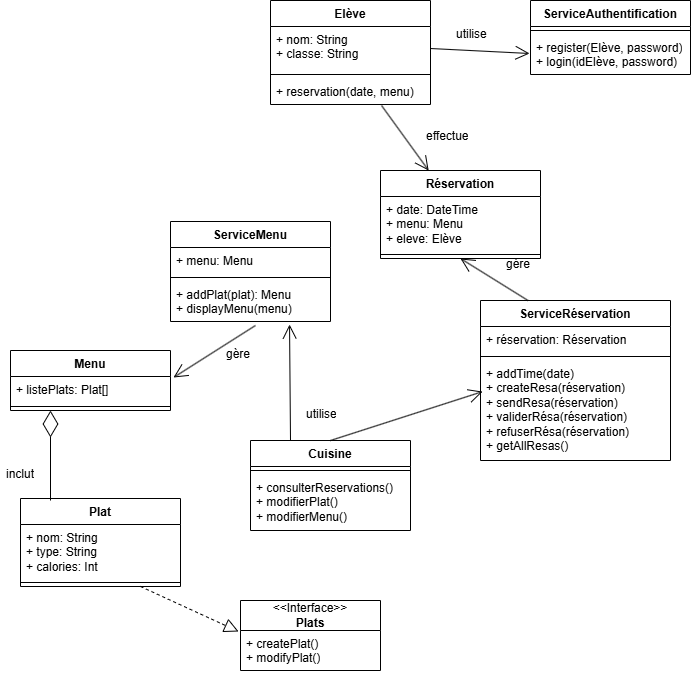

The diagram above was exported from draw.io. Its source (the exported page's mxGraphModel, read from the mxfile embedded in the PNG):
<mxGraphModel dx="1665" dy="751" grid="1" gridSize="10" guides="1" tooltips="1" connect="1" arrows="1" fold="1" page="1" pageScale="1" pageWidth="827" pageHeight="1169" math="0" shadow="0">
  <root>
    <mxCell id="0" />
    <mxCell id="1" parent="0" />
    <mxCell id="wubV2IlPwi00TY2Hu6-c-1" value="Elève" style="swimlane;fontStyle=1;align=center;verticalAlign=top;childLayout=stackLayout;horizontal=1;startSize=26;horizontalStack=0;resizeParent=1;resizeParentMax=0;resizeLast=0;collapsible=1;marginBottom=0;whiteSpace=wrap;html=1;" vertex="1" parent="1">
      <mxGeometry x="320" y="30" width="160" height="104" as="geometry" />
    </mxCell>
    <mxCell id="wubV2IlPwi00TY2Hu6-c-2" value="+ nom: String&lt;div&gt;+ classe: String&lt;br&gt;&lt;/div&gt;" style="text;strokeColor=none;fillColor=none;align=left;verticalAlign=top;spacingLeft=4;spacingRight=4;overflow=hidden;rotatable=0;points=[[0,0.5],[1,0.5]];portConstraint=eastwest;whiteSpace=wrap;html=1;" vertex="1" parent="wubV2IlPwi00TY2Hu6-c-1">
      <mxGeometry y="26" width="160" height="44" as="geometry" />
    </mxCell>
    <mxCell id="wubV2IlPwi00TY2Hu6-c-3" value="" style="line;strokeWidth=1;fillColor=none;align=left;verticalAlign=middle;spacingTop=-1;spacingLeft=3;spacingRight=3;rotatable=0;labelPosition=right;points=[];portConstraint=eastwest;strokeColor=inherit;" vertex="1" parent="wubV2IlPwi00TY2Hu6-c-1">
      <mxGeometry y="70" width="160" height="8" as="geometry" />
    </mxCell>
    <mxCell id="wubV2IlPwi00TY2Hu6-c-4" value="+ reservation(date, menu)" style="text;strokeColor=none;fillColor=none;align=left;verticalAlign=top;spacingLeft=4;spacingRight=4;overflow=hidden;rotatable=0;points=[[0,0.5],[1,0.5]];portConstraint=eastwest;whiteSpace=wrap;html=1;" vertex="1" parent="wubV2IlPwi00TY2Hu6-c-1">
      <mxGeometry y="78" width="160" height="26" as="geometry" />
    </mxCell>
    <mxCell id="wubV2IlPwi00TY2Hu6-c-5" value="Plat" style="swimlane;fontStyle=1;align=center;verticalAlign=top;childLayout=stackLayout;horizontal=1;startSize=26;horizontalStack=0;resizeParent=1;resizeParentMax=0;resizeLast=0;collapsible=1;marginBottom=0;whiteSpace=wrap;html=1;" vertex="1" parent="1">
      <mxGeometry x="70" y="528" width="160" height="88" as="geometry" />
    </mxCell>
    <mxCell id="wubV2IlPwi00TY2Hu6-c-6" value="+ nom: String&lt;br&gt;+ type: String&lt;br&gt;&lt;div&gt;+ calories: Int&lt;/div&gt;" style="text;strokeColor=none;fillColor=none;align=left;verticalAlign=top;spacingLeft=4;spacingRight=4;overflow=hidden;rotatable=0;points=[[0,0.5],[1,0.5]];portConstraint=eastwest;whiteSpace=wrap;html=1;" vertex="1" parent="wubV2IlPwi00TY2Hu6-c-5">
      <mxGeometry y="26" width="160" height="54" as="geometry" />
    </mxCell>
    <mxCell id="wubV2IlPwi00TY2Hu6-c-7" value="" style="line;strokeWidth=1;fillColor=none;align=left;verticalAlign=middle;spacingTop=-1;spacingLeft=3;spacingRight=3;rotatable=0;labelPosition=right;points=[];portConstraint=eastwest;strokeColor=inherit;" vertex="1" parent="wubV2IlPwi00TY2Hu6-c-5">
      <mxGeometry y="80" width="160" height="8" as="geometry" />
    </mxCell>
    <mxCell id="wubV2IlPwi00TY2Hu6-c-9" value="Menu" style="swimlane;fontStyle=1;align=center;verticalAlign=top;childLayout=stackLayout;horizontal=1;startSize=26;horizontalStack=0;resizeParent=1;resizeParentMax=0;resizeLast=0;collapsible=1;marginBottom=0;whiteSpace=wrap;html=1;" vertex="1" parent="1">
      <mxGeometry x="60" y="380" width="160" height="60" as="geometry" />
    </mxCell>
    <mxCell id="wubV2IlPwi00TY2Hu6-c-10" value="+ listePlats: Plat[]" style="text;strokeColor=none;fillColor=none;align=left;verticalAlign=top;spacingLeft=4;spacingRight=4;overflow=hidden;rotatable=0;points=[[0,0.5],[1,0.5]];portConstraint=eastwest;whiteSpace=wrap;html=1;" vertex="1" parent="wubV2IlPwi00TY2Hu6-c-9">
      <mxGeometry y="26" width="160" height="26" as="geometry" />
    </mxCell>
    <mxCell id="wubV2IlPwi00TY2Hu6-c-11" value="" style="line;strokeWidth=1;fillColor=none;align=left;verticalAlign=middle;spacingTop=-1;spacingLeft=3;spacingRight=3;rotatable=0;labelPosition=right;points=[];portConstraint=eastwest;strokeColor=inherit;" vertex="1" parent="wubV2IlPwi00TY2Hu6-c-9">
      <mxGeometry y="52" width="160" height="8" as="geometry" />
    </mxCell>
    <mxCell id="wubV2IlPwi00TY2Hu6-c-13" value="Réservation" style="swimlane;fontStyle=1;align=center;verticalAlign=top;childLayout=stackLayout;horizontal=1;startSize=26;horizontalStack=0;resizeParent=1;resizeParentMax=0;resizeLast=0;collapsible=1;marginBottom=0;whiteSpace=wrap;html=1;" vertex="1" parent="1">
      <mxGeometry x="430" y="200" width="160" height="88" as="geometry" />
    </mxCell>
    <mxCell id="wubV2IlPwi00TY2Hu6-c-14" value="+ date: DateTime&lt;div&gt;+ menu: Menu&lt;/div&gt;&lt;div&gt;+ eleve: Elève&lt;/div&gt;" style="text;strokeColor=none;fillColor=none;align=left;verticalAlign=top;spacingLeft=4;spacingRight=4;overflow=hidden;rotatable=0;points=[[0,0.5],[1,0.5]];portConstraint=eastwest;whiteSpace=wrap;html=1;" vertex="1" parent="wubV2IlPwi00TY2Hu6-c-13">
      <mxGeometry y="26" width="160" height="54" as="geometry" />
    </mxCell>
    <mxCell id="wubV2IlPwi00TY2Hu6-c-15" value="" style="line;strokeWidth=1;fillColor=none;align=left;verticalAlign=middle;spacingTop=-1;spacingLeft=3;spacingRight=3;rotatable=0;labelPosition=right;points=[];portConstraint=eastwest;strokeColor=inherit;" vertex="1" parent="wubV2IlPwi00TY2Hu6-c-13">
      <mxGeometry y="80" width="160" height="8" as="geometry" />
    </mxCell>
    <mxCell id="wubV2IlPwi00TY2Hu6-c-17" value="Cuisine" style="swimlane;fontStyle=1;align=center;verticalAlign=top;childLayout=stackLayout;horizontal=1;startSize=26;horizontalStack=0;resizeParent=1;resizeParentMax=0;resizeLast=0;collapsible=1;marginBottom=0;whiteSpace=wrap;html=1;" vertex="1" parent="1">
      <mxGeometry x="300" y="470" width="160" height="90" as="geometry" />
    </mxCell>
    <mxCell id="wubV2IlPwi00TY2Hu6-c-19" value="" style="line;strokeWidth=1;fillColor=none;align=left;verticalAlign=middle;spacingTop=-1;spacingLeft=3;spacingRight=3;rotatable=0;labelPosition=right;points=[];portConstraint=eastwest;strokeColor=inherit;" vertex="1" parent="wubV2IlPwi00TY2Hu6-c-17">
      <mxGeometry y="26" width="160" height="8" as="geometry" />
    </mxCell>
    <mxCell id="wubV2IlPwi00TY2Hu6-c-20" value="+ consulterReservations()&lt;div&gt;+ modifierPlat()&lt;/div&gt;&lt;div&gt;+ modifierMenu()&lt;/div&gt;" style="text;strokeColor=none;fillColor=none;align=left;verticalAlign=top;spacingLeft=4;spacingRight=4;overflow=hidden;rotatable=0;points=[[0,0.5],[1,0.5]];portConstraint=eastwest;whiteSpace=wrap;html=1;" vertex="1" parent="wubV2IlPwi00TY2Hu6-c-17">
      <mxGeometry y="34" width="160" height="56" as="geometry" />
    </mxCell>
    <mxCell id="wubV2IlPwi00TY2Hu6-c-26" value="ServiceMenu" style="swimlane;fontStyle=1;align=center;verticalAlign=top;childLayout=stackLayout;horizontal=1;startSize=26;horizontalStack=0;resizeParent=1;resizeParentMax=0;resizeLast=0;collapsible=1;marginBottom=0;whiteSpace=wrap;html=1;" vertex="1" parent="1">
      <mxGeometry x="220" y="251" width="160" height="100" as="geometry" />
    </mxCell>
    <mxCell id="wubV2IlPwi00TY2Hu6-c-27" value="+ menu: Menu" style="text;strokeColor=none;fillColor=none;align=left;verticalAlign=top;spacingLeft=4;spacingRight=4;overflow=hidden;rotatable=0;points=[[0,0.5],[1,0.5]];portConstraint=eastwest;whiteSpace=wrap;html=1;" vertex="1" parent="wubV2IlPwi00TY2Hu6-c-26">
      <mxGeometry y="26" width="160" height="26" as="geometry" />
    </mxCell>
    <mxCell id="wubV2IlPwi00TY2Hu6-c-28" value="" style="line;strokeWidth=1;fillColor=none;align=left;verticalAlign=middle;spacingTop=-1;spacingLeft=3;spacingRight=3;rotatable=0;labelPosition=right;points=[];portConstraint=eastwest;strokeColor=inherit;" vertex="1" parent="wubV2IlPwi00TY2Hu6-c-26">
      <mxGeometry y="52" width="160" height="8" as="geometry" />
    </mxCell>
    <mxCell id="wubV2IlPwi00TY2Hu6-c-29" value="+ addPlat(plat): Menu&lt;br&gt;+ displayMenu(menu)" style="text;strokeColor=none;fillColor=none;align=left;verticalAlign=top;spacingLeft=4;spacingRight=4;overflow=hidden;rotatable=0;points=[[0,0.5],[1,0.5]];portConstraint=eastwest;whiteSpace=wrap;html=1;" vertex="1" parent="wubV2IlPwi00TY2Hu6-c-26">
      <mxGeometry y="60" width="160" height="40" as="geometry" />
    </mxCell>
    <mxCell id="wubV2IlPwi00TY2Hu6-c-30" value="ServiceAuthentification" style="swimlane;fontStyle=1;align=center;verticalAlign=top;childLayout=stackLayout;horizontal=1;startSize=26;horizontalStack=0;resizeParent=1;resizeParentMax=0;resizeLast=0;collapsible=1;marginBottom=0;whiteSpace=wrap;html=1;" vertex="1" parent="1">
      <mxGeometry x="580" y="30" width="160" height="74" as="geometry" />
    </mxCell>
    <mxCell id="wubV2IlPwi00TY2Hu6-c-32" value="" style="line;strokeWidth=1;fillColor=none;align=left;verticalAlign=middle;spacingTop=-1;spacingLeft=3;spacingRight=3;rotatable=0;labelPosition=right;points=[];portConstraint=eastwest;strokeColor=inherit;" vertex="1" parent="wubV2IlPwi00TY2Hu6-c-30">
      <mxGeometry y="26" width="160" height="8" as="geometry" />
    </mxCell>
    <mxCell id="wubV2IlPwi00TY2Hu6-c-33" value="+ register(Elève, password)&lt;div&gt;+ login(idElève, password)&lt;/div&gt;" style="text;strokeColor=none;fillColor=none;align=left;verticalAlign=top;spacingLeft=4;spacingRight=4;overflow=hidden;rotatable=0;points=[[0,0.5],[1,0.5]];portConstraint=eastwest;whiteSpace=wrap;html=1;" vertex="1" parent="wubV2IlPwi00TY2Hu6-c-30">
      <mxGeometry y="34" width="160" height="40" as="geometry" />
    </mxCell>
    <mxCell id="wubV2IlPwi00TY2Hu6-c-35" value="ServiceRéservation" style="swimlane;fontStyle=1;align=center;verticalAlign=top;childLayout=stackLayout;horizontal=1;startSize=26;horizontalStack=0;resizeParent=1;resizeParentMax=0;resizeLast=0;collapsible=1;marginBottom=0;whiteSpace=wrap;html=1;" vertex="1" parent="1">
      <mxGeometry x="530" y="330" width="190" height="160" as="geometry" />
    </mxCell>
    <mxCell id="wubV2IlPwi00TY2Hu6-c-36" value="+ réservation: Réservation" style="text;strokeColor=none;fillColor=none;align=left;verticalAlign=top;spacingLeft=4;spacingRight=4;overflow=hidden;rotatable=0;points=[[0,0.5],[1,0.5]];portConstraint=eastwest;whiteSpace=wrap;html=1;" vertex="1" parent="wubV2IlPwi00TY2Hu6-c-35">
      <mxGeometry y="26" width="190" height="26" as="geometry" />
    </mxCell>
    <mxCell id="wubV2IlPwi00TY2Hu6-c-37" value="" style="line;strokeWidth=1;fillColor=none;align=left;verticalAlign=middle;spacingTop=-1;spacingLeft=3;spacingRight=3;rotatable=0;labelPosition=right;points=[];portConstraint=eastwest;strokeColor=inherit;" vertex="1" parent="wubV2IlPwi00TY2Hu6-c-35">
      <mxGeometry y="52" width="190" height="8" as="geometry" />
    </mxCell>
    <mxCell id="wubV2IlPwi00TY2Hu6-c-38" value="+ addTime(date)&lt;div&gt;+ createResa(réservation)&lt;/div&gt;&lt;div&gt;+ sendResa(réservation)&lt;/div&gt;&lt;div&gt;+ validerRésa(réservation)&lt;div&gt;+ refuserRésa(réservation)&lt;/div&gt;&lt;/div&gt;&lt;div&gt;+ getAllResas()&lt;/div&gt;" style="text;strokeColor=none;fillColor=none;align=left;verticalAlign=top;spacingLeft=4;spacingRight=4;overflow=hidden;rotatable=0;points=[[0,0.5],[1,0.5]];portConstraint=eastwest;whiteSpace=wrap;html=1;" vertex="1" parent="wubV2IlPwi00TY2Hu6-c-35">
      <mxGeometry y="60" width="190" height="100" as="geometry" />
    </mxCell>
    <mxCell id="wubV2IlPwi00TY2Hu6-c-39" value="" style="endArrow=diamondThin;endFill=0;endSize=24;html=1;rounded=0;entryX=0.25;entryY=1;entryDx=0;entryDy=0;" edge="1" parent="1" target="wubV2IlPwi00TY2Hu6-c-9">
      <mxGeometry width="160" relative="1" as="geometry">
        <mxPoint x="100" y="530" as="sourcePoint" />
        <mxPoint x="100.96000000000004" y="466" as="targetPoint" />
      </mxGeometry>
    </mxCell>
    <mxCell id="wubV2IlPwi00TY2Hu6-c-40" value="" style="endArrow=open;endFill=1;endSize=12;html=1;rounded=0;exitX=0.531;exitY=1.1;exitDx=0;exitDy=0;exitPerimeter=0;entryX=1.019;entryY=0.038;entryDx=0;entryDy=0;entryPerimeter=0;" edge="1" parent="1" source="wubV2IlPwi00TY2Hu6-c-29" target="wubV2IlPwi00TY2Hu6-c-10">
      <mxGeometry width="160" relative="1" as="geometry">
        <mxPoint x="330" y="390" as="sourcePoint" />
        <mxPoint x="490" y="390" as="targetPoint" />
      </mxGeometry>
    </mxCell>
    <mxCell id="wubV2IlPwi00TY2Hu6-c-41" value="" style="endArrow=open;endFill=1;endSize=12;html=1;rounded=0;exitX=0.25;exitY=0;exitDx=0;exitDy=0;entryX=0.5;entryY=1;entryDx=0;entryDy=0;" edge="1" parent="1" source="wubV2IlPwi00TY2Hu6-c-35" target="wubV2IlPwi00TY2Hu6-c-13">
      <mxGeometry width="160" relative="1" as="geometry">
        <mxPoint x="372" y="400" as="sourcePoint" />
        <mxPoint x="320" y="452" as="targetPoint" />
      </mxGeometry>
    </mxCell>
    <mxCell id="wubV2IlPwi00TY2Hu6-c-42" value="gère" style="text;strokeColor=none;fillColor=none;align=left;verticalAlign=top;spacingLeft=4;spacingRight=4;overflow=hidden;rotatable=0;points=[[0,0.5],[1,0.5]];portConstraint=eastwest;whiteSpace=wrap;html=1;" vertex="1" parent="1">
      <mxGeometry x="270" y="370" width="40" height="26" as="geometry" />
    </mxCell>
    <mxCell id="wubV2IlPwi00TY2Hu6-c-43" value="gère" style="text;strokeColor=none;fillColor=none;align=left;verticalAlign=top;spacingLeft=4;spacingRight=4;overflow=hidden;rotatable=0;points=[[0,0.5],[1,0.5]];portConstraint=eastwest;whiteSpace=wrap;html=1;" vertex="1" parent="1">
      <mxGeometry x="550" y="280" width="40" height="26" as="geometry" />
    </mxCell>
    <mxCell id="wubV2IlPwi00TY2Hu6-c-45" value="inclut" style="text;strokeColor=none;fillColor=none;align=left;verticalAlign=top;spacingLeft=4;spacingRight=4;overflow=hidden;rotatable=0;points=[[0,0.5],[1,0.5]];portConstraint=eastwest;whiteSpace=wrap;html=1;" vertex="1" parent="1">
      <mxGeometry x="50" y="490" width="40" height="26" as="geometry" />
    </mxCell>
    <mxCell id="wubV2IlPwi00TY2Hu6-c-47" value="" style="endArrow=open;endFill=1;endSize=12;html=1;rounded=0;exitX=0.5;exitY=0;exitDx=0;exitDy=0;entryX=0.011;entryY=0.311;entryDx=0;entryDy=0;entryPerimeter=0;" edge="1" parent="1" source="wubV2IlPwi00TY2Hu6-c-17" target="wubV2IlPwi00TY2Hu6-c-38">
      <mxGeometry width="160" relative="1" as="geometry">
        <mxPoint x="330" y="390" as="sourcePoint" />
        <mxPoint x="490" y="390" as="targetPoint" />
      </mxGeometry>
    </mxCell>
    <mxCell id="wubV2IlPwi00TY2Hu6-c-48" value="utilise" style="text;strokeColor=none;fillColor=none;align=left;verticalAlign=top;spacingLeft=4;spacingRight=4;overflow=hidden;rotatable=0;points=[[0,0.5],[1,0.5]];portConstraint=eastwest;whiteSpace=wrap;html=1;" vertex="1" parent="1">
      <mxGeometry x="350" y="430" width="40" height="26" as="geometry" />
    </mxCell>
    <mxCell id="wubV2IlPwi00TY2Hu6-c-49" value="" style="endArrow=open;endFill=1;endSize=12;html=1;rounded=0;exitX=0.694;exitY=1.038;exitDx=0;exitDy=0;exitPerimeter=0;" edge="1" parent="1" source="wubV2IlPwi00TY2Hu6-c-4" target="wubV2IlPwi00TY2Hu6-c-13">
      <mxGeometry width="160" relative="1" as="geometry">
        <mxPoint x="330" y="390" as="sourcePoint" />
        <mxPoint x="490" y="390" as="targetPoint" />
      </mxGeometry>
    </mxCell>
    <mxCell id="wubV2IlPwi00TY2Hu6-c-50" value="effectue" style="text;strokeColor=none;fillColor=none;align=left;verticalAlign=top;spacingLeft=4;spacingRight=4;overflow=hidden;rotatable=0;points=[[0,0.5],[1,0.5]];portConstraint=eastwest;whiteSpace=wrap;html=1;" vertex="1" parent="1">
      <mxGeometry x="470" y="152" width="60" height="26" as="geometry" />
    </mxCell>
    <mxCell id="wubV2IlPwi00TY2Hu6-c-51" value="" style="endArrow=open;endFill=1;endSize=12;html=1;rounded=0;exitX=1;exitY=0.5;exitDx=0;exitDy=0;entryX=-0.006;entryY=1.038;entryDx=0;entryDy=0;entryPerimeter=0;" edge="1" parent="1" source="wubV2IlPwi00TY2Hu6-c-2">
      <mxGeometry width="160" relative="1" as="geometry">
        <mxPoint x="440" y="160" as="sourcePoint" />
        <mxPoint x="579.04" y="82.98800000000006" as="targetPoint" />
      </mxGeometry>
    </mxCell>
    <mxCell id="wubV2IlPwi00TY2Hu6-c-52" value="utilise" style="text;strokeColor=none;fillColor=none;align=left;verticalAlign=top;spacingLeft=4;spacingRight=4;overflow=hidden;rotatable=0;points=[[0,0.5],[1,0.5]];portConstraint=eastwest;whiteSpace=wrap;html=1;" vertex="1" parent="1">
      <mxGeometry x="500" y="50" width="60" height="26" as="geometry" />
    </mxCell>
    <mxCell id="wubV2IlPwi00TY2Hu6-c-53" value="" style="endArrow=open;endFill=1;endSize=12;html=1;rounded=0;exitX=0.25;exitY=0;exitDx=0;exitDy=0;entryX=0.744;entryY=1.075;entryDx=0;entryDy=0;entryPerimeter=0;" edge="1" parent="1" source="wubV2IlPwi00TY2Hu6-c-17" target="wubV2IlPwi00TY2Hu6-c-29">
      <mxGeometry width="160" relative="1" as="geometry">
        <mxPoint x="330" y="390" as="sourcePoint" />
        <mxPoint x="490" y="390" as="targetPoint" />
      </mxGeometry>
    </mxCell>
    <mxCell id="wubV2IlPwi00TY2Hu6-c-56" value="&amp;lt;&amp;lt;Interface&amp;gt;&amp;gt;&lt;br&gt;&lt;b&gt;Plats&lt;/b&gt;" style="swimlane;fontStyle=0;childLayout=stackLayout;horizontal=1;startSize=30;fillColor=none;horizontalStack=0;resizeParent=1;resizeParentMax=0;resizeLast=0;collapsible=1;marginBottom=0;whiteSpace=wrap;html=1;" vertex="1" parent="1">
      <mxGeometry x="290" y="630" width="140" height="70" as="geometry" />
    </mxCell>
    <mxCell id="wubV2IlPwi00TY2Hu6-c-57" value="+ createPlat()&lt;div&gt;+ modifyPlat()&lt;/div&gt;" style="text;strokeColor=none;fillColor=none;align=left;verticalAlign=top;spacingLeft=4;spacingRight=4;overflow=hidden;rotatable=0;points=[[0,0.5],[1,0.5]];portConstraint=eastwest;whiteSpace=wrap;html=1;" vertex="1" parent="wubV2IlPwi00TY2Hu6-c-56">
      <mxGeometry y="30" width="140" height="40" as="geometry" />
    </mxCell>
    <mxCell id="wubV2IlPwi00TY2Hu6-c-60" value="" style="endArrow=block;dashed=1;endFill=0;endSize=12;html=1;rounded=0;exitX=0.75;exitY=1;exitDx=0;exitDy=0;entryX=-0.014;entryY=0.025;entryDx=0;entryDy=0;entryPerimeter=0;" edge="1" parent="1" source="wubV2IlPwi00TY2Hu6-c-5" target="wubV2IlPwi00TY2Hu6-c-57">
      <mxGeometry width="160" relative="1" as="geometry">
        <mxPoint x="330" y="490" as="sourcePoint" />
        <mxPoint x="490" y="490" as="targetPoint" />
      </mxGeometry>
    </mxCell>
  </root>
</mxGraphModel>